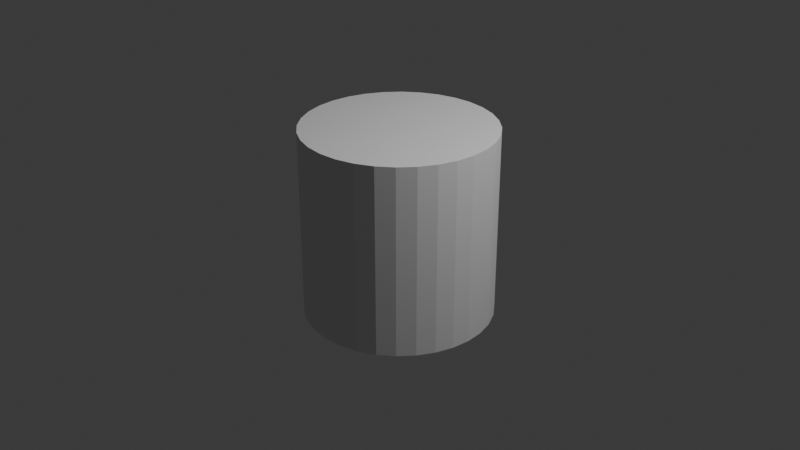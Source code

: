# Source: CeilingLights.blend  (saved by Blender 4.5.88; exported with 4.5.12 LTS)
import bpy
from mathutils import Matrix  # noqa: F401  (used for matrix-valued properties, if any)

bpy.ops.wm.read_factory_settings(use_empty=True)
scene = bpy.context.scene
scene.name = 'Scene'

# ---- collections
col_collection = bpy.data.collections.new('Collection'); scene.collection.children.link(col_collection)

# ---- world
world_world = bpy.data.worlds.new('World'); scene.world = world_world
world_world.use_nodes = True; world_world.node_tree.nodes.clear()
_N = world_world.node_tree.nodes; _L = world_world.node_tree.links
n0 = _N.new('ShaderNodeOutputWorld'); n0.name = 'World Output'; n0.location = (200, 100)
n1 = _N.new('ShaderNodeBackground'); n1.name = 'Background'; n1.location = (-200, 100)
n1.inputs[0].default_value = (0.05088, 0.05088, 0.05088, 1.0)
_L.new(n1.outputs[0], n0.inputs[0])
n0.is_active_output = True
world_world.color = (0.05088, 0.05088, 0.05088)
world_world.sun_shadow_jitter_overblur = 0.0

# ---- cameras
cam_camera = bpy.data.cameras.new('Camera')
cam_camera.clip_end = 100.0
cam_camera.ortho_scale = 7.314

# ---- lights
light_light = bpy.data.lights.new('Light', 'POINT')
light_light.energy = 1000.0
light_light.shadow_soft_size = 0.1

# ---- meshes
me_cylinder = bpy.data.meshes.new('Cylinder')
me_cylinder.from_pydata([(0.0, 1.0, -1.0), (0.0, 1.0, 1.0), (0.1951, 0.9808, -1.0), (0.1951, 0.9808, 1.0), (0.3827, 0.9239, -1.0), (0.3827, 0.9239, 1.0), (0.5556, 0.8315, -1.0), (0.5556, 0.8315, 1.0), (0.7071, 0.7071, -1.0), (0.7071, 0.7071, 1.0), (0.8315, 0.5556, -1.0), (0.8315, 0.5556, 1.0), (0.9239, 0.3827, -1.0), (0.9239, 0.3827, 1.0), (0.9808, 0.1951, -1.0), (0.9808, 0.1951, 1.0), (1.0, 0.0, -1.0), (1.0, 0.0, 1.0), (0.9808, -0.1951, -1.0), (0.9808, -0.1951, 1.0), (0.9239, -0.3827, -1.0), (0.9239, -0.3827, 1.0), (0.8315, -0.5556, -1.0), (0.8315, -0.5556, 1.0), (0.7071, -0.7071, -1.0), (0.7071, -0.7071, 1.0), (0.5556, -0.8315, -1.0), (0.5556, -0.8315, 1.0), (0.3827, -0.9239, -1.0), (0.3827, -0.9239, 1.0), (0.1951, -0.9808, -1.0), (0.1951, -0.9808, 1.0), (0.0, -1.0, -1.0), (0.0, -1.0, 1.0), (-0.1951, -0.9808, -1.0), (-0.1951, -0.9808, 1.0), (-0.3827, -0.9239, -1.0), (-0.3827, -0.9239, 1.0), (-0.5556, -0.8315, -1.0), (-0.5556, -0.8315, 1.0), (-0.7071, -0.7071, -1.0), (-0.7071, -0.7071, 1.0), (-0.8315, -0.5556, -1.0), (-0.8315, -0.5556, 1.0), (-0.9239, -0.3827, -1.0), (-0.9239, -0.3827, 1.0), (-0.9808, -0.1951, -1.0), (-0.9808, -0.1951, 1.0), (-1.0, 0.0, -1.0), (-1.0, 0.0, 1.0), (-0.9808, 0.1951, -1.0), (-0.9808, 0.1951, 1.0), (-0.9239, 0.3827, -1.0), (-0.9239, 0.3827, 1.0), (-0.8315, 0.5556, -1.0), (-0.8315, 0.5556, 1.0), (-0.7071, 0.7071, -1.0), (-0.7071, 0.7071, 1.0), (-0.5556, 0.8315, -1.0), (-0.5556, 0.8315, 1.0), (-0.3827, 0.9239, -1.0), (-0.3827, 0.9239, 1.0), (-0.1951, 0.9808, -1.0), (-0.1951, 0.9808, 1.0)], [], [(0, 1, 3, 2), (2, 3, 5, 4), (4, 5, 7, 6), (6, 7, 9, 8), (8, 9, 11, 10), (10, 11, 13, 12), (12, 13, 15, 14), (14, 15, 17, 16), (16, 17, 19, 18), (18, 19, 21, 20), (20, 21, 23, 22), (22, 23, 25, 24), (24, 25, 27, 26), (26, 27, 29, 28), (28, 29, 31, 30), (30, 31, 33, 32), (32, 33, 35, 34), (34, 35, 37, 36), (36, 37, 39, 38), (38, 39, 41, 40), (40, 41, 43, 42), (42, 43, 45, 44), (44, 45, 47, 46), (46, 47, 49, 48), (48, 49, 51, 50), (50, 51, 53, 52), (52, 53, 55, 54), (54, 55, 57, 56), (56, 57, 59, 58), (58, 59, 61, 60), (3, 1, 63, 61, 59, 57, 55, 53, 51, 49, 47, 45, 43, 41, 39, 37, 35, 33, 31, 29, 27, 25, 23, 21, 19, 17, 15, 13, 11, 9, 7, 5), (60, 61, 63, 62), (62, 63, 1, 0), (0, 2, 4, 6, 8, 10, 12, 14, 16, 18, 20, 22, 24, 26, 28, 30, 32, 34, 36, 38, 40, 42, 44, 46, 48, 50, 52, 54, 56, 58, 60, 62)])
_uv = me_cylinder.uv_layers.new(name='UVMap')
_uv.uv.foreach_set('vector', [1.0, 0.5, 1.0, 1.0, 0.9688, 1.0, 0.9688, 0.5, 0.9688, 0.5, 0.9688, 1.0, 0.9375, 1.0, 0.9375, 0.5, 0.9375, 0.5, 0.9375, 1.0, 0.9062, 1.0, 0.9062, 0.5, 0.9062, 0.5, 0.9062, 1.0, 0.875, 1.0, 0.875, 0.5, 0.875, 0.5, 0.875, 1.0, 0.8438, 1.0, 0.8438, 0.5, 0.8438, 0.5, 0.8438, 1.0, 0.8125, 1.0, 0.8125, 0.5, 0.8125, 0.5, 0.8125, 1.0, 0.7812, 1.0, 0.7812, 0.5, 0.7812, 0.5, 0.7812, 1.0, 0.75, 1.0, 0.75, 0.5, 0.75, 0.5, 0.75, 1.0, 0.7188, 1.0, 0.7188, 0.5, 0.7188, 0.5, 0.7188, 1.0, 0.6875, 1.0, 0.6875, 0.5, 0.6875, 0.5, 0.6875, 1.0, 0.6562, 1.0, 0.6562, 0.5, 0.6562, 0.5, 0.6562, 1.0, 0.625, 1.0, 0.625, 0.5, 0.625, 0.5, 0.625, 1.0, 0.5938, 1.0, 0.5938, 0.5, 0.5938, 0.5, 0.5938, 1.0, 0.5625, 1.0, 0.5625, 0.5, 0.5625, 0.5, 0.5625, 1.0, 0.5312, 1.0, 0.5312, 0.5, 0.5312, 0.5, 0.5312, 1.0, 0.5, 1.0, 0.5, 0.5, 0.5, 0.5, 0.5, 1.0, 0.4688, 1.0, 0.4688, 0.5, 0.4688, 0.5, 0.4688, 1.0, 0.4375, 1.0, 0.4375, 0.5, 0.4375, 0.5, 0.4375, 1.0, 0.4062, 1.0, 0.4062, 0.5, 0.4062, 0.5, 0.4062, 1.0, 0.375, 1.0, 0.375, 0.5, 0.375, 0.5, 0.375, 1.0, 0.3438, 1.0, 0.3438, 0.5, 0.3438, 0.5, 0.3438, 1.0, 0.3125, 1.0, 0.3125, 0.5, 0.3125, 0.5, 0.3125, 1.0, 0.2812, 1.0, 0.2812, 0.5, 0.2812, 0.5, 0.2812, 1.0, 0.25, 1.0, 0.25, 0.5, 0.25, 0.5, 0.25, 1.0, 0.2188, 1.0, 0.2188, 0.5, 0.2188, 0.5, 0.2188, 1.0, 0.1875, 1.0, 0.1875, 0.5, 0.1875, 0.5, 0.1875, 1.0, 0.1562, 1.0, 0.1562, 0.5, 0.1562, 0.5, 0.1562, 1.0, 0.125, 1.0, 0.125, 0.5, 0.125, 0.5, 0.125, 1.0, 0.09375, 1.0, 0.09375, 0.5, 0.09375, 0.5, 0.09375, 1.0, 0.0625, 1.0, 0.0625, 0.5, 0.2968, 0.4854, 0.25, 0.49, 0.2032, 0.4854, 0.1582, 0.4717, 0.1167, 0.4496, 0.08029, 0.4197, 0.05045, 0.3833, 0.02827, 0.3418, 0.01461, 0.2968, 0.01, 0.25, 0.01461, 0.2032, 0.02827, 0.1582, 0.05045, 0.1167, 0.08029, 0.08029, 0.1167, 0.05045, 0.1582, 0.02827, 0.2032, 0.01461, 0.25, 0.01, 0.2968, 0.01461, 0.3418, 0.02827, 0.3833, 0.05045, 0.4197, 0.08029, 0.4496, 0.1167, 0.4717, 0.1582, 0.4854, 0.2032, 0.49, 0.25, 0.4854, 0.2968, 0.4717, 0.3418, 0.4496, 0.3833, 0.4197, 0.4197, 0.3833, 0.4496, 0.3418, 0.4717, 0.0625, 0.5, 0.0625, 1.0, 0.03125, 1.0, 0.03125, 0.5, 0.03125, 0.5, 0.03125, 1.0, 0.0, 1.0, 0.0, 0.5, 0.75, 0.49, 0.7968, 0.4854, 0.8418, 0.4717, 0.8833, 0.4496, 0.9197, 0.4197, 0.9496, 0.3833, 0.9717, 0.3418, 0.9854, 0.2968, 0.99, 0.25, 0.9854, 0.2032, 0.9717, 0.1582, 0.9496, 0.1167, 0.9197, 0.08029, 0.8833, 0.05045, 0.8418, 0.02827, 0.7968, 0.01461, 0.75, 0.01, 0.7032, 0.01461, 0.6582, 0.02827, 0.6167, 0.05045, 0.5803, 0.08029, 0.5504, 0.1167, 0.5283, 0.1582, 0.5146, 0.2032, 0.51, 0.25, 0.5146, 0.2968, 0.5283, 0.3418, 0.5504, 0.3833, 0.5803, 0.4197, 0.6167, 0.4496, 0.6582, 0.4717, 0.7032, 0.4854])
me_cylinder.update()

# ---- objects
ob_light = bpy.data.objects.new('Light', light_light)
ob_camera = bpy.data.objects.new('Camera', cam_camera)
ob_cylinder = bpy.data.objects.new('Cylinder', me_cylinder)

# ---- transforms, parenting, visibility, modifiers, constraints
ob_light.location = (4.076, 1.005, 5.904)
ob_light.rotation_euler = (0.6503, 0.05522, 1.866)
ob_light.lock_rotations_4d = False
ob_light.empty_display_type = 'ARROWS'
ob_light.color = (0.0, 0.0, 0.0, 0.0)
ob_light.lineart.crease_threshold = 0.0
ob_camera.location = (7.359, -6.926, 4.958)
ob_camera.rotation_euler = (1.109, 0.0, 0.8149)
ob_camera.lock_rotations_4d = False
ob_camera.empty_display_type = 'ARROWS'
ob_camera.color = (0.0, 0.0, 0.0, 0.0)
ob_camera.display_type = 'WIRE'
ob_camera.lineart.crease_threshold = 0.0
ob_cylinder.location = (0.0, 0.0, 0.0)

# ---- collection membership
col_collection.objects.link(ob_light)
col_collection.objects.link(ob_camera)
col_collection.objects.link(ob_cylinder)

# ---- scene / render settings (as saved in the file)
scene.camera = ob_camera
scene.frame_start = 1; scene.frame_end = 250; scene.frame_set(1)
scene.render.engine = 'BLENDER_EEVEE_NEXT'
bpy.context.view_layer.update()
